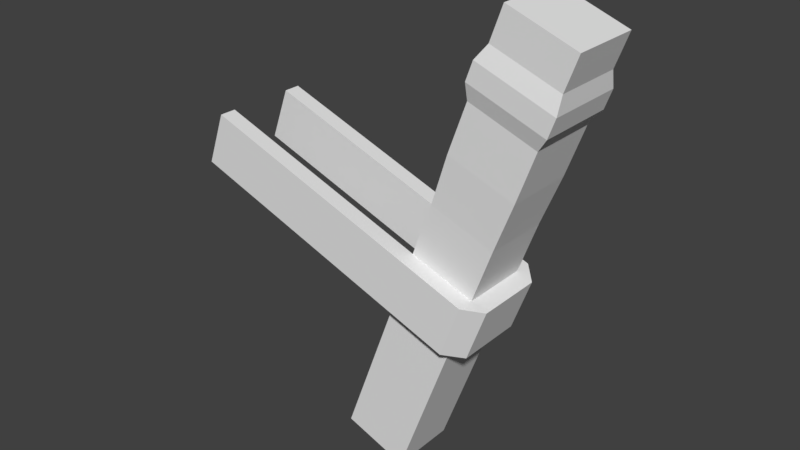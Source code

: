# Source: Static_Torch_0.blend  (saved by Blender 2.79.0; exported with 4.5.12 LTS)
import bpy
from mathutils import Matrix  # noqa: F401  (used for matrix-valued properties, if any)

bpy.ops.wm.read_factory_settings(use_empty=True)
scene = bpy.context.scene
scene.name = 'Scene'

# ---- collections
col_collection_1 = bpy.data.collections.new('Collection 1'); scene.collection.children.link(col_collection_1)

# ---- world
world_world = bpy.data.worlds.new('World'); scene.world = world_world
world_world.color = (0.05088, 0.05088, 0.05088)
world_world.use_sun_shadow = False
world_world.sun_shadow_jitter_overblur = 0.0
world_world.cycles.sampling_method = 'MANUAL'

# ---- meshes
me_cube_001 = bpy.data.meshes.new('Cube.001')
me_cube_001.from_pydata([(-0.03504, -0.05, 0.06988), (-0.0008347, -0.05, 0.1638), (-0.03504, 0.05, 0.06988), (-0.0008347, 0.05, 0.1638), (0.05893, -0.05, 0.03568), (0.09313, -0.05, 0.1296), (0.05893, 0.05, 0.03568), (0.09313, 0.05, 0.1296), (0.08099, -0.05227, 0.3953), (0.08099, 0.05227, 0.3953), (0.1792, 0.05227, 0.3595), (0.1792, -0.05227, 0.3595), (-0.08634, 0.05, -0.07108), (-0.08634, -0.05, -0.07108), (0.00763, 0.05, -0.1053), (0.00763, -0.05, -0.1053), (0.1216, 0.05, 0.208), (0.1501, 0.05, 0.2863), (0.1501, -0.05, 0.2863), (0.1216, -0.05, 0.208), (0.02767, -0.05, 0.2422), (0.05617, -0.05, 0.3205), (0.05617, 0.05, 0.3205), (0.02767, 0.05, 0.2422), (0.09313, -0.075, 0.1296), (-0.0008347, -0.075, 0.1638), (0.1216, -0.075, 0.208), (0.02767, -0.075, 0.2422), (-0.0008347, 0.075, 0.1638), (0.09313, 0.075, 0.1296), (0.02767, 0.075, 0.2422), (0.1216, 0.075, 0.208), (0.1166, 0.05, 0.1211), (0.1166, -0.05, 0.1211), (0.1451, -0.05, 0.1994), (0.1451, 0.05, 0.1994), (-0.1133, 0.05, 0.2935), (-0.1418, 0.05, 0.2152), (-0.1418, -0.05, 0.2152), (-0.1133, -0.05, 0.2935), (-0.1418, -0.075, 0.2152), (-0.1133, -0.075, 0.2935), (-0.1133, 0.075, 0.2935), (-0.1418, 0.075, 0.2152), (0.1525, -0.05227, 0.5917), (0.1525, 0.05227, 0.5917), (0.2507, 0.05227, 0.556), (0.2507, -0.05227, 0.556), (0.1882, -0.05227, 0.3841), (0.1971, -0.05227, 0.4086), (0.206, -0.05227, 0.4332), (0.2212, -0.05952, 0.4536), (0.2313, -0.05952, 0.4815), (0.2328, -0.05227, 0.5069), (0.2418, -0.05227, 0.5314), (0.1436, -0.05227, 0.5672), (0.1346, -0.05227, 0.5426), (0.1195, -0.05952, 0.5223), (0.1093, -0.05952, 0.4943), (0.1078, -0.05227, 0.469), (0.09887, -0.05227, 0.4444), (0.08993, -0.05227, 0.4198), (0.08993, 0.05227, 0.4198), (0.09887, 0.05227, 0.4444), (0.1078, 0.05227, 0.469), (0.1093, 0.05952, 0.4943), (0.1195, 0.05952, 0.5223), (0.1346, 0.05227, 0.5426), (0.1436, 0.05227, 0.5672), (0.2418, 0.05227, 0.5314), (0.2328, 0.05227, 0.5069), (0.2313, 0.05952, 0.4815), (0.2212, 0.05952, 0.4536), (0.206, 0.05227, 0.4332), (0.1971, 0.05227, 0.4086), (0.1882, 0.05227, 0.3841), (-0.2925, 0.05, 0.3587), (-0.321, 0.05, 0.2804), (-0.321, -0.05, 0.2804), (-0.2925, -0.05, 0.3587), (-0.321, -0.075, 0.2804), (-0.2925, -0.075, 0.3587), (-0.2925, 0.075, 0.3587), (-0.321, 0.075, 0.2804)], [], [(0, 1, 3, 2), (2, 3, 7, 6), (6, 7, 5, 4), (4, 5, 1, 0), (4, 0, 13, 15), (18, 17, 10, 11), (55, 54, 47, 44), (22, 21, 8, 9), (21, 18, 11, 8), (17, 22, 9, 10), (12, 14, 15, 13), (2, 6, 14, 12), (0, 2, 12, 13), (6, 4, 15, 14), (23, 30, 42, 36), (16, 23, 22, 17), (27, 20, 39, 41), (20, 19, 18, 21), (3, 1, 20, 23), (23, 20, 21, 22), (19, 16, 17, 18), (25, 24, 26, 27), (1, 5, 24, 25), (19, 20, 27, 26), (29, 28, 30, 31), (5, 32, 33, 24), (7, 3, 28, 29), (23, 16, 31, 30), (33, 32, 35, 34), (31, 35, 32, 29), (24, 33, 34, 26), (26, 34, 35, 19), (16, 19, 35, 31), (5, 7, 29, 32), (42, 43, 83, 82), (43, 37, 77, 83), (20, 1, 38, 39), (3, 23, 36, 37), (1, 25, 40, 38), (28, 3, 37, 43), (25, 27, 41, 40), (30, 28, 43, 42), (46, 45, 44, 47), (69, 68, 45, 46), (54, 69, 46, 47), (68, 55, 44, 45), (9, 8, 61, 62), (62, 61, 60, 63), (63, 60, 59, 64), (64, 59, 58, 65), (65, 58, 57, 66), (66, 57, 56, 67), (67, 56, 55, 68), (11, 10, 75, 48), (48, 75, 74, 49), (49, 74, 73, 50), (50, 73, 72, 51), (51, 72, 71, 52), (52, 71, 70, 53), (53, 70, 69, 54), (10, 9, 62, 75), (75, 62, 63, 74), (74, 63, 64, 73), (73, 64, 65, 72), (72, 65, 66, 71), (71, 66, 67, 70), (70, 67, 68, 69), (8, 11, 48, 61), (61, 48, 49, 60), (60, 49, 50, 59), (59, 50, 51, 58), (58, 51, 52, 57), (57, 52, 53, 56), (56, 53, 54, 55), (38, 40, 80, 78), (39, 38, 78, 79), (36, 42, 82, 76), (41, 39, 79, 81), (40, 41, 81, 80), (37, 36, 76, 77)])
_uv = me_cube_001.uv_layers.new(name='UVMap')
_uv.uv.foreach_set('vector', [0.2456, 0.7293, 0.2459, 0.7293, 0.2459, 0.7296, 0.2456, 0.7296, 0.2456, 0.7293, 0.2459, 0.7293, 0.2459, 0.7296, 0.2456, 0.7296, 0.2456, 0.7293, 0.2459, 0.7293, 0.2459, 0.7296, 0.2456, 0.7296, 0.2456, 0.7293, 0.2459, 0.7293, 0.2459, 0.7296, 0.2456, 0.7296, 0.2456, 0.7293, 0.2459, 0.7293, 0.2459, 0.7296, 0.2456, 0.7296, 0.2456, 0.7293, 0.2459, 0.7293, 0.2459, 0.7296, 0.2456, 0.7296, 0.2518, 0.2394, 0.2521, 0.2394, 0.2521, 0.2397, 0.2518, 0.2397, 0.2456, 0.7293, 0.2459, 0.7293, 0.2459, 0.7296, 0.2456, 0.7296, 0.2456, 0.7293, 0.2459, 0.7293, 0.2459, 0.7296, 0.2456, 0.7296, 0.2456, 0.7293, 0.2459, 0.7293, 0.2459, 0.7296, 0.2456, 0.7296, 0.2456, 0.7293, 0.2459, 0.7293, 0.2459, 0.7296, 0.2456, 0.7296, 0.2456, 0.7293, 0.2459, 0.7293, 0.2459, 0.7296, 0.2456, 0.7296, 0.2456, 0.7293, 0.2459, 0.7293, 0.2459, 0.7296, 0.2456, 0.7296, 0.2456, 0.7293, 0.2459, 0.7293, 0.2459, 0.7296, 0.2456, 0.7296, 0.7541, 0.227, 0.7544, 0.227, 0.7544, 0.2273, 0.7541, 0.2273, 0.2456, 0.7293, 0.2459, 0.7293, 0.2459, 0.7296, 0.2456, 0.7296, 0.7541, 0.227, 0.7544, 0.227, 0.7544, 0.2273, 0.7541, 0.2273, 0.2456, 0.7293, 0.2459, 0.7293, 0.2459, 0.7296, 0.2456, 0.7296, 0.2456, 0.7293, 0.2459, 0.7293, 0.2459, 0.7296, 0.2456, 0.7296, 0.2456, 0.7293, 0.2459, 0.7293, 0.2459, 0.7296, 0.2456, 0.7296, 0.2456, 0.7293, 0.2459, 0.7293, 0.2459, 0.7296, 0.2456, 0.7296, 0.7541, 0.227, 0.7544, 0.227, 0.7544, 0.2273, 0.7541, 0.2273, 0.7541, 0.227, 0.7544, 0.227, 0.7544, 0.2273, 0.7541, 0.2273, 0.7541, 0.227, 0.7544, 0.227, 0.7544, 0.2273, 0.7541, 0.2273, 0.7541, 0.227, 0.7544, 0.227, 0.7544, 0.2273, 0.7541, 0.2273, 0.7541, 0.227, 0.7544, 0.227, 0.7544, 0.2273, 0.7541, 0.2273, 0.7541, 0.227, 0.7544, 0.227, 0.7544, 0.2273, 0.7541, 0.2273, 0.7541, 0.227, 0.7544, 0.227, 0.7544, 0.2273, 0.7541, 0.2273, 0.7541, 0.227, 0.7544, 0.227, 0.7544, 0.2273, 0.7541, 0.2273, 0.7541, 0.227, 0.7544, 0.227, 0.7544, 0.2273, 0.7541, 0.2273, 0.7541, 0.227, 0.7544, 0.227, 0.7544, 0.2273, 0.7541, 0.2273, 0.7541, 0.227, 0.7544, 0.227, 0.7544, 0.2273, 0.7541, 0.2273, 0.7541, 0.227, 0.7544, 0.227, 0.7544, 0.2273, 0.7541, 0.2273, 0.7541, 0.227, 0.7544, 0.227, 0.7544, 0.2273, 0.7541, 0.2273, 0.7541, 0.2273, 0.7544, 0.2273, 0.7544, 0.2273, 0.7541, 0.2273, 0.7541, 0.2273, 0.7544, 0.2273, 0.7544, 0.2273, 0.7541, 0.2273, 0.7541, 0.227, 0.7544, 0.227, 0.7544, 0.2273, 0.7541, 0.2273, 0.7541, 0.227, 0.7544, 0.227, 0.7544, 0.2273, 0.7541, 0.2273, 0.7541, 0.227, 0.7544, 0.227, 0.7544, 0.2273, 0.7541, 0.2273, 0.7541, 0.227, 0.7544, 0.227, 0.7544, 0.2273, 0.7541, 0.2273, 0.7541, 0.227, 0.7544, 0.227, 0.7544, 0.2273, 0.7541, 0.2273, 0.7541, 0.227, 0.7544, 0.227, 0.7544, 0.2273, 0.7541, 0.2273, 0.2518, 0.2394, 0.2521, 0.2394, 0.2521, 0.2397, 0.2518, 0.2397, 0.2518, 0.2394, 0.2521, 0.2394, 0.2521, 0.2397, 0.2518, 0.2397, 0.2518, 0.2394, 0.2521, 0.2394, 0.2521, 0.2397, 0.2518, 0.2397, 0.2518, 0.2394, 0.2521, 0.2394, 0.2521, 0.2397, 0.2518, 0.2397, 0.2518, 0.2394, 0.2521, 0.2394, 0.2521, 0.2397, 0.2518, 0.2397, 0.2518, 0.2394, 0.2521, 0.2394, 0.2521, 0.2397, 0.2518, 0.2397, 0.2518, 0.2394, 0.2521, 0.2394, 0.2521, 0.2397, 0.2518, 0.2397, 0.2518, 0.2394, 0.2521, 0.2394, 0.2521, 0.2397, 0.2518, 0.2397, 0.2518, 0.2394, 0.2521, 0.2394, 0.2521, 0.2397, 0.2518, 0.2397, 0.2518, 0.2394, 0.2521, 0.2394, 0.2521, 0.2397, 0.2518, 0.2397, 0.2518, 0.2394, 0.2521, 0.2394, 0.2521, 0.2397, 0.2518, 0.2397, 0.2518, 0.2394, 0.2521, 0.2394, 0.2521, 0.2397, 0.2518, 0.2397, 0.2518, 0.2394, 0.2521, 0.2394, 0.2521, 0.2397, 0.2518, 0.2397, 0.2518, 0.2394, 0.2521, 0.2394, 0.2521, 0.2397, 0.2518, 0.2397, 0.2518, 0.2394, 0.2521, 0.2394, 0.2521, 0.2397, 0.2518, 0.2397, 0.2518, 0.2394, 0.2521, 0.2394, 0.2521, 0.2397, 0.2518, 0.2397, 0.2518, 0.2394, 0.2521, 0.2394, 0.2521, 0.2397, 0.2518, 0.2397, 0.2518, 0.2394, 0.2521, 0.2394, 0.2521, 0.2397, 0.2518, 0.2397, 0.2518, 0.2394, 0.2521, 0.2394, 0.2521, 0.2397, 0.2518, 0.2397, 0.2518, 0.2394, 0.2521, 0.2394, 0.2521, 0.2397, 0.2518, 0.2397, 0.2518, 0.2394, 0.2521, 0.2394, 0.2521, 0.2397, 0.2518, 0.2397, 0.2518, 0.2394, 0.2521, 0.2394, 0.2521, 0.2397, 0.2518, 0.2397, 0.2518, 0.2394, 0.2521, 0.2394, 0.2521, 0.2397, 0.2518, 0.2397, 0.2518, 0.2394, 0.2521, 0.2394, 0.2521, 0.2397, 0.2518, 0.2397, 0.2518, 0.2394, 0.2521, 0.2394, 0.2521, 0.2397, 0.2518, 0.2397, 0.2518, 0.2394, 0.2521, 0.2394, 0.2521, 0.2397, 0.2518, 0.2397, 0.2518, 0.2394, 0.2521, 0.2394, 0.2521, 0.2397, 0.2518, 0.2397, 0.2518, 0.2394, 0.2521, 0.2394, 0.2521, 0.2397, 0.2518, 0.2397, 0.2518, 0.2394, 0.2521, 0.2394, 0.2521, 0.2397, 0.2518, 0.2397, 0.2518, 0.2394, 0.2521, 0.2394, 0.2521, 0.2397, 0.2518, 0.2397, 0.2518, 0.2394, 0.2521, 0.2394, 0.2521, 0.2397, 0.2518, 0.2397, 0.2518, 0.2394, 0.2521, 0.2394, 0.2521, 0.2397, 0.2518, 0.2397, 0.7541, 0.2273, 0.7544, 0.2273, 0.7544, 0.2273, 0.7541, 0.2273, 0.7541, 0.2273, 0.7544, 0.2273, 0.7544, 0.2273, 0.7541, 0.2273, 0.7541, 0.2273, 0.7544, 0.2273, 0.7544, 0.2273, 0.7541, 0.2273, 0.7541, 0.2273, 0.7544, 0.2273, 0.7544, 0.2273, 0.7541, 0.2273, 0.7541, 0.2273, 0.7544, 0.2273, 0.7544, 0.2273, 0.7541, 0.2273, 0.7541, 0.2273, 0.7544, 0.2273, 0.7544, 0.2273, 0.7541, 0.2273])
me_cube_001.use_remesh_preserve_volume = False
me_cube_001.use_remesh_preserve_attributes = False
me_cube_001.use_mirror_vertex_groups = False
me_cube_001.update()

# ---- objects
ob_torch = bpy.data.objects.new('Torch', me_cube_001)

# ---- transforms, parenting, visibility, modifiers, constraints
ob_torch.location = (0.0, 0.0, 0.0)
ob_torch.lineart.crease_threshold = 0.0

# ---- collection membership
col_collection_1.objects.link(ob_torch)

# ---- scene / render settings (as saved in the file)
scene.frame_start = 1; scene.frame_end = 250; scene.frame_set(1)
scene.render.engine = 'BLENDER_EEVEE_NEXT'
scene.render.resolution_percentage = 50
scene.render.dither_intensity = 0.0
scene.cycles.use_denoising = False
scene.cycles.samples = 128
scene.cycles.sampling_pattern = 'TABULATED_SOBOL'
scene.cycles.use_adaptive_sampling = False
scene.cycles.use_light_tree = False
scene.cycles.blur_glossy = 0.0
scene.cycles.sample_clamp_indirect = 0.0
scene.view_settings.view_transform = 'Standard'
bpy.context.view_layer.update()

# ---- added for rendering (the .blend has no active camera and no usable light): camera, sun
cam_auto = bpy.data.cameras.new('AutoCamera')
cam_auto.lens = 50.0
cam_auto.sensor_width = 36.0
cam_auto.clip_end = 1000.0
ob_auto_camera = bpy.data.objects.new('AutoCamera', cam_auto)
scene.collection.objects.link(ob_auto_camera)
ob_auto_camera.location = (0.810421, -1.01467, 0.919682)
ob_auto_camera.rotation_euler = (1.09748, -7.21219e-08, 0.694738)
scene.camera = ob_auto_camera
light_auto_sun = bpy.data.lights.new('AutoSun', 'SUN')
light_auto_sun.energy = 3.0
light_auto_sun.angle = 0.0523599
ob_auto_sun = bpy.data.objects.new('AutoSun', light_auto_sun)
scene.collection.objects.link(ob_auto_sun)
ob_auto_sun.rotation_euler = (0.872665, 0.174533, 0.523599)
bpy.context.view_layer.update()
